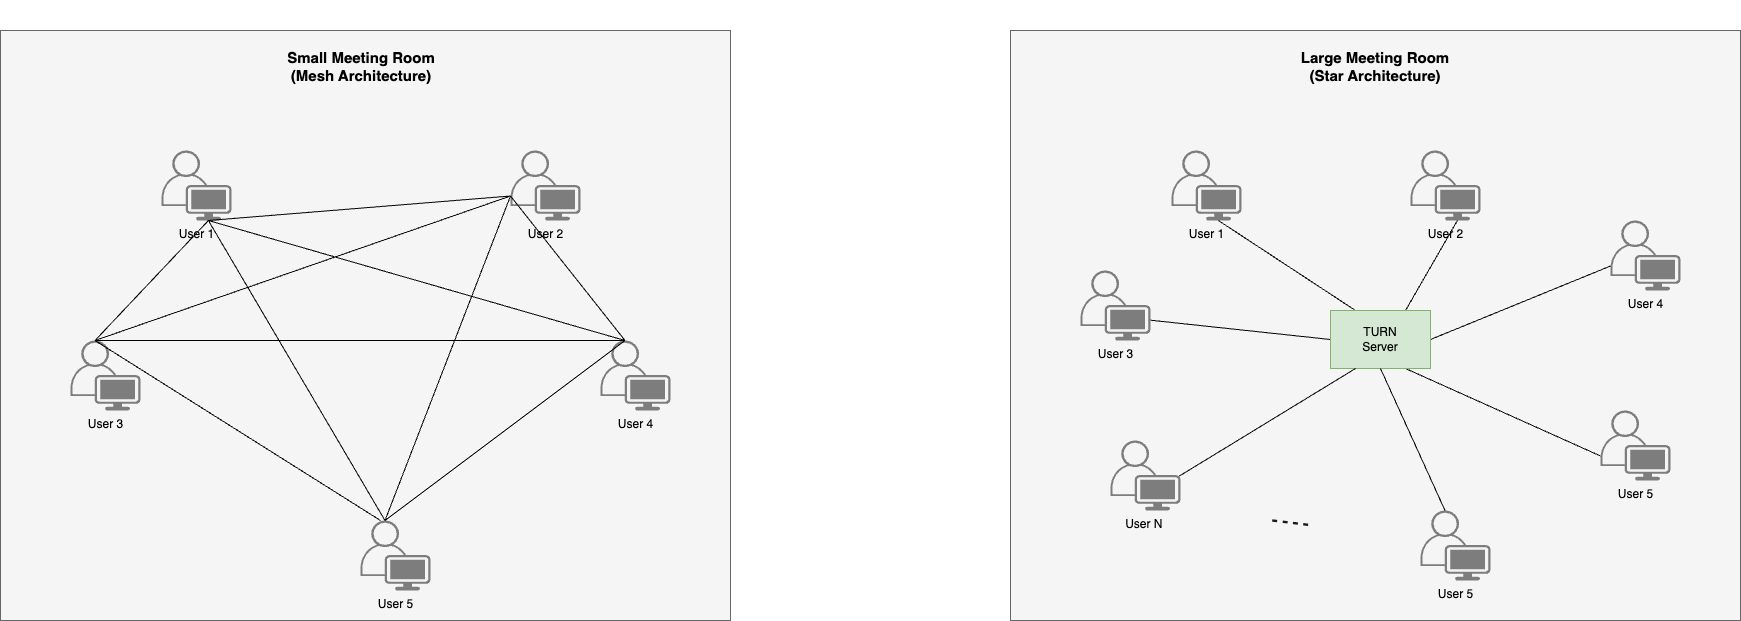

The diagram above was exported from draw.io. Its source (the exported page's mxGraphModel, read from the mxfile embedded in the PNG):
<mxGraphModel dx="2001" dy="1570" grid="1" gridSize="10" guides="1" tooltips="1" connect="1" arrows="1" fold="1" page="1" pageScale="1" pageWidth="827" pageHeight="1169" math="0" shadow="0">
  <root>
    <mxCell id="0" />
    <mxCell id="1" parent="0" />
    <mxCell id="NWJXrkG3w4Pr7MXe3kLL-1" value="" style="rounded=0;whiteSpace=wrap;html=1;fillColor=#f5f5f5;strokeColor=#666666;fontColor=#333333;" vertex="1" parent="1">
      <mxGeometry x="1010" y="120" width="730" height="590" as="geometry" />
    </mxCell>
    <mxCell id="NWJXrkG3w4Pr7MXe3kLL-2" value="User 1" style="points=[[0.35,0,0],[0.98,0.51,0],[1,0.71,0],[0.67,1,0],[0,0.795,0],[0,0.65,0]];verticalLabelPosition=bottom;sketch=0;html=1;verticalAlign=top;aspect=fixed;align=center;pointerEvents=1;shape=mxgraph.cisco19.user;fillColor=#7d7d7d;strokeColor=none;strokeWidth=9;" vertex="1" parent="1">
      <mxGeometry x="1171.0000000000005" y="240" width="70" height="70" as="geometry" />
    </mxCell>
    <mxCell id="NWJXrkG3w4Pr7MXe3kLL-4" value="&lt;div style=&quot;text-wrap: nowrap; font-size: 15px;&quot;&gt;&lt;span style=&quot;background-color: initial;&quot;&gt;Small Meeting Room&lt;/span&gt;&lt;br&gt;&lt;/div&gt;&lt;div style=&quot;text-wrap: nowrap; font-size: 15px;&quot;&gt;&lt;span style=&quot;background-color: initial;&quot;&gt;(Mesh Architecture)&lt;/span&gt;&lt;/div&gt;" style="text;html=1;align=center;verticalAlign=middle;whiteSpace=wrap;rounded=0;fontStyle=1;fontSize=15;" vertex="1" parent="1">
      <mxGeometry x="1341" y="90.00000000000006" width="60" height="132" as="geometry" />
    </mxCell>
    <mxCell id="NWJXrkG3w4Pr7MXe3kLL-11" value="User 2" style="points=[[0.35,0,0],[0.98,0.51,0],[1,0.71,0],[0.67,1,0],[0,0.795,0],[0,0.65,0]];verticalLabelPosition=bottom;sketch=0;html=1;verticalAlign=top;aspect=fixed;align=center;pointerEvents=1;shape=mxgraph.cisco19.user;fillColor=#7d7d7d;strokeColor=none;strokeWidth=9;" vertex="1" parent="1">
      <mxGeometry x="1520.0000000000005" y="240" width="70" height="70" as="geometry" />
    </mxCell>
    <mxCell id="NWJXrkG3w4Pr7MXe3kLL-14" value="User 3" style="points=[[0.35,0,0],[0.98,0.51,0],[1,0.71,0],[0.67,1,0],[0,0.795,0],[0,0.65,0]];verticalLabelPosition=bottom;sketch=0;html=1;verticalAlign=top;aspect=fixed;align=center;pointerEvents=1;shape=mxgraph.cisco19.user;fillColor=#7d7d7d;strokeColor=none;strokeWidth=9;" vertex="1" parent="1">
      <mxGeometry x="1080.0000000000005" y="429.99999999999994" width="70" height="70" as="geometry" />
    </mxCell>
    <mxCell id="NWJXrkG3w4Pr7MXe3kLL-35" value="User 5" style="points=[[0.35,0,0],[0.98,0.51,0],[1,0.71,0],[0.67,1,0],[0,0.795,0],[0,0.65,0]];verticalLabelPosition=bottom;sketch=0;html=1;verticalAlign=top;aspect=fixed;align=center;pointerEvents=1;shape=mxgraph.cisco19.user;fillColor=#7d7d7d;strokeColor=none;strokeWidth=9;" vertex="1" parent="1">
      <mxGeometry x="1370.0000000000005" y="609.9999999999999" width="70" height="70" as="geometry" />
    </mxCell>
    <mxCell id="NWJXrkG3w4Pr7MXe3kLL-36" value="User 4" style="points=[[0.35,0,0],[0.98,0.51,0],[1,0.71,0],[0.67,1,0],[0,0.795,0],[0,0.65,0]];verticalLabelPosition=bottom;sketch=0;html=1;verticalAlign=top;aspect=fixed;align=center;pointerEvents=1;shape=mxgraph.cisco19.user;fillColor=#7d7d7d;strokeColor=none;strokeWidth=9;" vertex="1" parent="1">
      <mxGeometry x="1610.0000000000005" y="429.9999999999999" width="70" height="70" as="geometry" />
    </mxCell>
    <mxCell id="NWJXrkG3w4Pr7MXe3kLL-37" value="" style="endArrow=none;html=1;rounded=0;entryX=0.67;entryY=1;entryDx=0;entryDy=0;entryPerimeter=0;exitX=0.35;exitY=0;exitDx=0;exitDy=0;exitPerimeter=0;" edge="1" parent="1" source="NWJXrkG3w4Pr7MXe3kLL-14" target="NWJXrkG3w4Pr7MXe3kLL-2">
      <mxGeometry width="50" height="50" relative="1" as="geometry">
        <mxPoint x="1350" y="430" as="sourcePoint" />
        <mxPoint x="1400" y="380" as="targetPoint" />
      </mxGeometry>
    </mxCell>
    <mxCell id="NWJXrkG3w4Pr7MXe3kLL-38" value="" style="endArrow=none;html=1;rounded=0;entryX=0.67;entryY=1;entryDx=0;entryDy=0;entryPerimeter=0;exitX=0.35;exitY=0;exitDx=0;exitDy=0;exitPerimeter=0;" edge="1" parent="1" source="NWJXrkG3w4Pr7MXe3kLL-35" target="NWJXrkG3w4Pr7MXe3kLL-2">
      <mxGeometry width="50" height="50" relative="1" as="geometry">
        <mxPoint x="1115" y="440" as="sourcePoint" />
        <mxPoint x="1228" y="320" as="targetPoint" />
      </mxGeometry>
    </mxCell>
    <mxCell id="NWJXrkG3w4Pr7MXe3kLL-39" value="" style="endArrow=none;html=1;rounded=0;entryX=0.67;entryY=1;entryDx=0;entryDy=0;entryPerimeter=0;exitX=0.35;exitY=0;exitDx=0;exitDy=0;exitPerimeter=0;" edge="1" parent="1" source="NWJXrkG3w4Pr7MXe3kLL-36" target="NWJXrkG3w4Pr7MXe3kLL-2">
      <mxGeometry width="50" height="50" relative="1" as="geometry">
        <mxPoint x="1405" y="620" as="sourcePoint" />
        <mxPoint x="1228" y="320" as="targetPoint" />
      </mxGeometry>
    </mxCell>
    <mxCell id="NWJXrkG3w4Pr7MXe3kLL-40" value="" style="endArrow=none;html=1;rounded=0;entryX=0.67;entryY=1;entryDx=0;entryDy=0;entryPerimeter=0;exitX=0;exitY=0.65;exitDx=0;exitDy=0;exitPerimeter=0;" edge="1" parent="1" source="NWJXrkG3w4Pr7MXe3kLL-11" target="NWJXrkG3w4Pr7MXe3kLL-2">
      <mxGeometry width="50" height="50" relative="1" as="geometry">
        <mxPoint x="1645" y="440" as="sourcePoint" />
        <mxPoint x="1228" y="320" as="targetPoint" />
      </mxGeometry>
    </mxCell>
    <mxCell id="NWJXrkG3w4Pr7MXe3kLL-41" value="" style="endArrow=none;html=1;rounded=0;entryX=0.35;entryY=0;entryDx=0;entryDy=0;entryPerimeter=0;exitX=0.35;exitY=0;exitDx=0;exitDy=0;exitPerimeter=0;" edge="1" parent="1" source="NWJXrkG3w4Pr7MXe3kLL-14" target="NWJXrkG3w4Pr7MXe3kLL-36">
      <mxGeometry width="50" height="50" relative="1" as="geometry">
        <mxPoint x="1115" y="440" as="sourcePoint" />
        <mxPoint x="1228" y="320" as="targetPoint" />
      </mxGeometry>
    </mxCell>
    <mxCell id="NWJXrkG3w4Pr7MXe3kLL-42" value="" style="endArrow=none;html=1;rounded=0;entryX=0.35;entryY=0;entryDx=0;entryDy=0;entryPerimeter=0;" edge="1" parent="1" target="NWJXrkG3w4Pr7MXe3kLL-14">
      <mxGeometry width="50" height="50" relative="1" as="geometry">
        <mxPoint x="1390" y="610" as="sourcePoint" />
        <mxPoint x="1228" y="320" as="targetPoint" />
      </mxGeometry>
    </mxCell>
    <mxCell id="NWJXrkG3w4Pr7MXe3kLL-43" value="" style="endArrow=none;html=1;rounded=0;entryX=0.35;entryY=0;entryDx=0;entryDy=0;entryPerimeter=0;exitX=0.35;exitY=0;exitDx=0;exitDy=0;exitPerimeter=0;" edge="1" parent="1" source="NWJXrkG3w4Pr7MXe3kLL-36" target="NWJXrkG3w4Pr7MXe3kLL-35">
      <mxGeometry width="50" height="50" relative="1" as="geometry">
        <mxPoint x="1645" y="440" as="sourcePoint" />
        <mxPoint x="1228" y="320" as="targetPoint" />
      </mxGeometry>
    </mxCell>
    <mxCell id="NWJXrkG3w4Pr7MXe3kLL-44" value="" style="endArrow=none;html=1;rounded=0;entryX=0;entryY=0.65;entryDx=0;entryDy=0;entryPerimeter=0;exitX=0.35;exitY=0;exitDx=0;exitDy=0;exitPerimeter=0;" edge="1" parent="1" source="NWJXrkG3w4Pr7MXe3kLL-36" target="NWJXrkG3w4Pr7MXe3kLL-11">
      <mxGeometry width="50" height="50" relative="1" as="geometry">
        <mxPoint x="1530" y="296" as="sourcePoint" />
        <mxPoint x="1228" y="320" as="targetPoint" />
      </mxGeometry>
    </mxCell>
    <mxCell id="NWJXrkG3w4Pr7MXe3kLL-45" value="" style="endArrow=none;html=1;rounded=0;entryX=0;entryY=0.65;entryDx=0;entryDy=0;entryPerimeter=0;exitX=0.35;exitY=0;exitDx=0;exitDy=0;exitPerimeter=0;" edge="1" parent="1" source="NWJXrkG3w4Pr7MXe3kLL-35" target="NWJXrkG3w4Pr7MXe3kLL-11">
      <mxGeometry width="50" height="50" relative="1" as="geometry">
        <mxPoint x="1115" y="440" as="sourcePoint" />
        <mxPoint x="1645" y="440" as="targetPoint" />
      </mxGeometry>
    </mxCell>
    <mxCell id="NWJXrkG3w4Pr7MXe3kLL-46" value="" style="endArrow=none;html=1;rounded=0;entryX=0;entryY=0.65;entryDx=0;entryDy=0;entryPerimeter=0;exitX=0.35;exitY=0;exitDx=0;exitDy=0;exitPerimeter=0;" edge="1" parent="1" source="NWJXrkG3w4Pr7MXe3kLL-14" target="NWJXrkG3w4Pr7MXe3kLL-11">
      <mxGeometry width="50" height="50" relative="1" as="geometry">
        <mxPoint x="1405" y="620" as="sourcePoint" />
        <mxPoint x="1530" y="296" as="targetPoint" />
      </mxGeometry>
    </mxCell>
    <mxCell id="NWJXrkG3w4Pr7MXe3kLL-48" value="" style="rounded=0;whiteSpace=wrap;html=1;fillColor=#f5f5f5;strokeColor=#666666;fontColor=#333333;" vertex="1" parent="1">
      <mxGeometry x="2020" y="120" width="730" height="590" as="geometry" />
    </mxCell>
    <mxCell id="NWJXrkG3w4Pr7MXe3kLL-49" value="User 1" style="points=[[0.35,0,0],[0.98,0.51,0],[1,0.71,0],[0.67,1,0],[0,0.795,0],[0,0.65,0]];verticalLabelPosition=bottom;sketch=0;html=1;verticalAlign=top;aspect=fixed;align=center;pointerEvents=1;shape=mxgraph.cisco19.user;fillColor=#7d7d7d;strokeColor=none;strokeWidth=9;" vertex="1" parent="1">
      <mxGeometry x="2181.0000000000005" y="240" width="70" height="70" as="geometry" />
    </mxCell>
    <mxCell id="NWJXrkG3w4Pr7MXe3kLL-50" value="User 2" style="points=[[0.35,0,0],[0.98,0.51,0],[1,0.71,0],[0.67,1,0],[0,0.795,0],[0,0.65,0]];verticalLabelPosition=bottom;sketch=0;html=1;verticalAlign=top;aspect=fixed;align=center;pointerEvents=1;shape=mxgraph.cisco19.user;fillColor=#7d7d7d;strokeColor=none;strokeWidth=9;" vertex="1" parent="1">
      <mxGeometry x="2420.0000000000005" y="240" width="70" height="70" as="geometry" />
    </mxCell>
    <mxCell id="NWJXrkG3w4Pr7MXe3kLL-51" value="User 3" style="points=[[0.35,0,0],[0.98,0.51,0],[1,0.71,0],[0.67,1,0],[0,0.795,0],[0,0.65,0]];verticalLabelPosition=bottom;sketch=0;html=1;verticalAlign=top;aspect=fixed;align=center;pointerEvents=1;shape=mxgraph.cisco19.user;fillColor=#7d7d7d;strokeColor=none;strokeWidth=9;" vertex="1" parent="1">
      <mxGeometry x="2090.0000000000005" y="359.99999999999994" width="70" height="70" as="geometry" />
    </mxCell>
    <mxCell id="NWJXrkG3w4Pr7MXe3kLL-52" value="User 5" style="points=[[0.35,0,0],[0.98,0.51,0],[1,0.71,0],[0.67,1,0],[0,0.795,0],[0,0.65,0]];verticalLabelPosition=bottom;sketch=0;html=1;verticalAlign=top;aspect=fixed;align=center;pointerEvents=1;shape=mxgraph.cisco19.user;fillColor=#7d7d7d;strokeColor=none;strokeWidth=9;" vertex="1" parent="1">
      <mxGeometry x="2610.0000000000005" y="499.9999999999999" width="70" height="70" as="geometry" />
    </mxCell>
    <mxCell id="NWJXrkG3w4Pr7MXe3kLL-53" value="User 4" style="points=[[0.35,0,0],[0.98,0.51,0],[1,0.71,0],[0.67,1,0],[0,0.795,0],[0,0.65,0]];verticalLabelPosition=bottom;sketch=0;html=1;verticalAlign=top;aspect=fixed;align=center;pointerEvents=1;shape=mxgraph.cisco19.user;fillColor=#7d7d7d;strokeColor=none;strokeWidth=9;" vertex="1" parent="1">
      <mxGeometry x="2620.0000000000005" y="309.9999999999999" width="70" height="70" as="geometry" />
    </mxCell>
    <mxCell id="NWJXrkG3w4Pr7MXe3kLL-55" value="" style="endArrow=none;html=1;rounded=0;entryX=0.67;entryY=1;entryDx=0;entryDy=0;entryPerimeter=0;exitX=0.25;exitY=0;exitDx=0;exitDy=0;" edge="1" parent="1" source="DraoVqSU0u9jblQ9eFhc-1" target="NWJXrkG3w4Pr7MXe3kLL-49">
      <mxGeometry width="50" height="50" relative="1" as="geometry">
        <mxPoint x="2125" y="440" as="sourcePoint" />
        <mxPoint x="2238" y="320" as="targetPoint" />
      </mxGeometry>
    </mxCell>
    <mxCell id="NWJXrkG3w4Pr7MXe3kLL-56" value="" style="endArrow=none;html=1;rounded=0;entryX=1;entryY=0.5;entryDx=0;entryDy=0;exitX=0;exitY=0.65;exitDx=0;exitDy=0;exitPerimeter=0;" edge="1" parent="1" source="NWJXrkG3w4Pr7MXe3kLL-53" target="DraoVqSU0u9jblQ9eFhc-1">
      <mxGeometry width="50" height="50" relative="1" as="geometry">
        <mxPoint x="2415" y="620" as="sourcePoint" />
        <mxPoint x="2238" y="320" as="targetPoint" />
      </mxGeometry>
    </mxCell>
    <mxCell id="NWJXrkG3w4Pr7MXe3kLL-58" value="" style="endArrow=none;html=1;rounded=0;entryX=0;entryY=0.5;entryDx=0;entryDy=0;exitX=1;exitY=0.71;exitDx=0;exitDy=0;exitPerimeter=0;" edge="1" parent="1" source="NWJXrkG3w4Pr7MXe3kLL-51" target="DraoVqSU0u9jblQ9eFhc-1">
      <mxGeometry width="50" height="50" relative="1" as="geometry">
        <mxPoint x="2125" y="440" as="sourcePoint" />
        <mxPoint x="2238" y="320" as="targetPoint" />
      </mxGeometry>
    </mxCell>
    <mxCell id="NWJXrkG3w4Pr7MXe3kLL-60" value="" style="endArrow=none;html=1;rounded=0;entryX=0;entryY=0.65;entryDx=0;entryDy=0;entryPerimeter=0;exitX=0.75;exitY=1;exitDx=0;exitDy=0;" edge="1" parent="1" source="DraoVqSU0u9jblQ9eFhc-1" target="NWJXrkG3w4Pr7MXe3kLL-52">
      <mxGeometry width="50" height="50" relative="1" as="geometry">
        <mxPoint x="2655" y="440" as="sourcePoint" />
        <mxPoint x="2238" y="320" as="targetPoint" />
      </mxGeometry>
    </mxCell>
    <mxCell id="NWJXrkG3w4Pr7MXe3kLL-62" value="" style="endArrow=none;html=1;rounded=0;entryX=0.67;entryY=1;entryDx=0;entryDy=0;entryPerimeter=0;exitX=0.75;exitY=0;exitDx=0;exitDy=0;" edge="1" parent="1" source="DraoVqSU0u9jblQ9eFhc-1" target="NWJXrkG3w4Pr7MXe3kLL-50">
      <mxGeometry width="50" height="50" relative="1" as="geometry">
        <mxPoint x="2125" y="440" as="sourcePoint" />
        <mxPoint x="2655" y="440" as="targetPoint" />
      </mxGeometry>
    </mxCell>
    <mxCell id="NWJXrkG3w4Pr7MXe3kLL-64" value="&lt;div style=&quot;text-wrap: nowrap; font-size: 15px;&quot;&gt;&lt;span style=&quot;background-color: initial;&quot;&gt;Large Meeting Room&lt;/span&gt;&lt;br&gt;&lt;/div&gt;&lt;div style=&quot;text-wrap: nowrap; font-size: 15px;&quot;&gt;&lt;span style=&quot;background-color: initial;&quot;&gt;(Star Architecture)&lt;/span&gt;&lt;/div&gt;" style="text;html=1;align=center;verticalAlign=middle;whiteSpace=wrap;rounded=0;fontStyle=1;fontSize=15;" vertex="1" parent="1">
      <mxGeometry x="2355" y="90.00000000000006" width="60" height="132" as="geometry" />
    </mxCell>
    <mxCell id="DraoVqSU0u9jblQ9eFhc-1" value="TURN&lt;div&gt;Server&lt;/div&gt;" style="rounded=0;whiteSpace=wrap;html=1;fillColor=#d5e8d4;strokeColor=#82b366;verticalAlign=middle;" vertex="1" parent="1">
      <mxGeometry x="2340" y="400" width="100" height="58" as="geometry" />
    </mxCell>
    <mxCell id="DraoVqSU0u9jblQ9eFhc-2" value="User 5" style="points=[[0.35,0,0],[0.98,0.51,0],[1,0.71,0],[0.67,1,0],[0,0.795,0],[0,0.65,0]];verticalLabelPosition=bottom;sketch=0;html=1;verticalAlign=top;aspect=fixed;align=center;pointerEvents=1;shape=mxgraph.cisco19.user;fillColor=#7d7d7d;strokeColor=none;strokeWidth=9;" vertex="1" parent="1">
      <mxGeometry x="2430.0000000000005" y="599.9999999999999" width="70" height="70" as="geometry" />
    </mxCell>
    <mxCell id="DraoVqSU0u9jblQ9eFhc-3" value="User N&amp;nbsp;" style="points=[[0.35,0,0],[0.98,0.51,0],[1,0.71,0],[0.67,1,0],[0,0.795,0],[0,0.65,0]];verticalLabelPosition=bottom;sketch=0;html=1;verticalAlign=top;aspect=fixed;align=center;pointerEvents=1;shape=mxgraph.cisco19.user;fillColor=#7d7d7d;strokeColor=none;strokeWidth=9;" vertex="1" parent="1">
      <mxGeometry x="2120.0000000000005" y="529.9999999999999" width="70" height="70" as="geometry" />
    </mxCell>
    <mxCell id="DraoVqSU0u9jblQ9eFhc-4" value="" style="endArrow=none;html=1;rounded=0;entryX=0.35;entryY=0;entryDx=0;entryDy=0;entryPerimeter=0;exitX=0.5;exitY=1;exitDx=0;exitDy=0;" edge="1" parent="1" source="DraoVqSU0u9jblQ9eFhc-1" target="DraoVqSU0u9jblQ9eFhc-2">
      <mxGeometry width="50" height="50" relative="1" as="geometry">
        <mxPoint x="2425" y="468" as="sourcePoint" />
        <mxPoint x="2620" y="556" as="targetPoint" />
      </mxGeometry>
    </mxCell>
    <mxCell id="DraoVqSU0u9jblQ9eFhc-5" value="" style="endArrow=none;html=1;rounded=0;entryX=0.25;entryY=1;entryDx=0;entryDy=0;exitX=0.98;exitY=0.51;exitDx=0;exitDy=0;exitPerimeter=0;" edge="1" parent="1" source="DraoVqSU0u9jblQ9eFhc-3" target="DraoVqSU0u9jblQ9eFhc-1">
      <mxGeometry width="50" height="50" relative="1" as="geometry">
        <mxPoint x="2400" y="468" as="sourcePoint" />
        <mxPoint x="2465" y="610" as="targetPoint" />
      </mxGeometry>
    </mxCell>
    <mxCell id="rUCYsZAvI4R4XNnbpHw0-1" value="&lt;div style=&quot;text-wrap: nowrap; font-size: 17px;&quot;&gt;&lt;span style=&quot;background-color: initial; font-size: 17px;&quot;&gt;- - -&amp;nbsp;&lt;/span&gt;&lt;span style=&quot;background-color: initial;&quot;&gt;-&lt;/span&gt;&lt;br style=&quot;font-size: 17px;&quot;&gt;&lt;/div&gt;" style="text;html=1;align=center;verticalAlign=middle;whiteSpace=wrap;rounded=0;fontColor=#1A1A1A;rotation=187;fontStyle=1;fontSize=17;" vertex="1" parent="1">
      <mxGeometry x="2270" y="548" width="60" height="132" as="geometry" />
    </mxCell>
  </root>
</mxGraphModel>